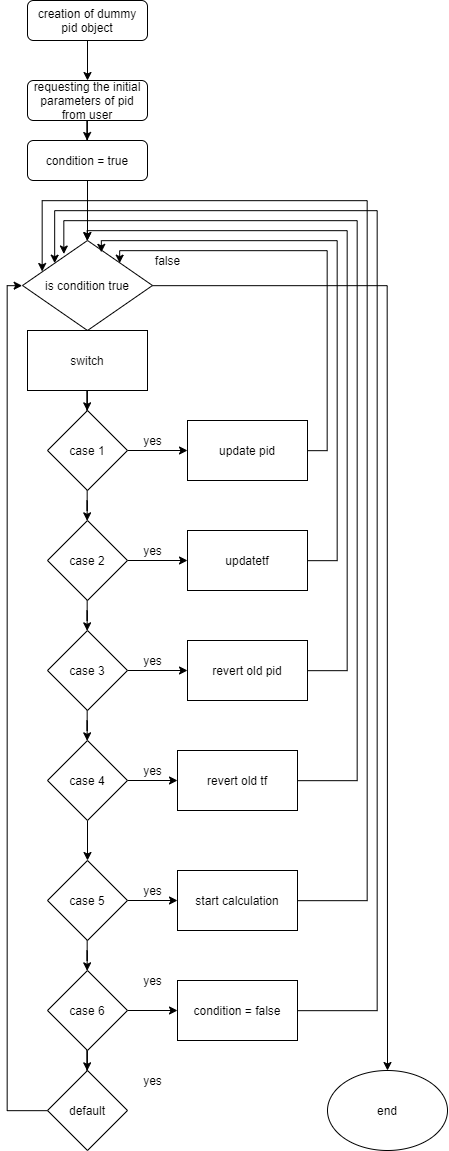

The diagram above was exported from draw.io. Its source (the exported page's mxGraphModel, read from the mxfile embedded in the PNG):
<mxGraphModel dx="1182" dy="1649" grid="1" gridSize="10" guides="1" tooltips="1" connect="1" arrows="1" fold="1" page="1" pageScale="1" pageWidth="827" pageHeight="1169" math="0" shadow="0">
  <root>
    <mxCell id="WIyWlLk6GJQsqaUBKTNV-0" />
    <mxCell id="WIyWlLk6GJQsqaUBKTNV-1" parent="WIyWlLk6GJQsqaUBKTNV-0" />
    <mxCell id="5g4VISTaOCbjuQEHUduO-7" value="" style="edgeStyle=orthogonalEdgeStyle;rounded=0;orthogonalLoop=1;jettySize=auto;html=1;" edge="1" parent="WIyWlLk6GJQsqaUBKTNV-1" source="WIyWlLk6GJQsqaUBKTNV-3" target="5g4VISTaOCbjuQEHUduO-6">
      <mxGeometry relative="1" as="geometry" />
    </mxCell>
    <mxCell id="5g4VISTaOCbjuQEHUduO-77" value="" style="edgeStyle=orthogonalEdgeStyle;rounded=0;orthogonalLoop=1;jettySize=auto;html=1;" edge="1" parent="WIyWlLk6GJQsqaUBKTNV-1" source="5g4VISTaOCbjuQEHUduO-0" target="WIyWlLk6GJQsqaUBKTNV-3">
      <mxGeometry relative="1" as="geometry" />
    </mxCell>
    <mxCell id="5g4VISTaOCbjuQEHUduO-0" value="creation of dummy pid object" style="rounded=1;whiteSpace=wrap;html=1;fontSize=12;glass=0;strokeWidth=1;shadow=0;" vertex="1" parent="WIyWlLk6GJQsqaUBKTNV-1">
      <mxGeometry x="160" y="-10" width="120" height="40" as="geometry" />
    </mxCell>
    <mxCell id="5g4VISTaOCbjuQEHUduO-9" value="" style="edgeStyle=orthogonalEdgeStyle;rounded=0;orthogonalLoop=1;jettySize=auto;html=1;" edge="1" parent="WIyWlLk6GJQsqaUBKTNV-1" source="5g4VISTaOCbjuQEHUduO-6" target="5g4VISTaOCbjuQEHUduO-8">
      <mxGeometry relative="1" as="geometry" />
    </mxCell>
    <mxCell id="5g4VISTaOCbjuQEHUduO-6" value="condition = true" style="rounded=1;whiteSpace=wrap;html=1;fontSize=12;glass=0;strokeWidth=1;shadow=0;" vertex="1" parent="WIyWlLk6GJQsqaUBKTNV-1">
      <mxGeometry x="160" y="130" width="120" height="40" as="geometry" />
    </mxCell>
    <mxCell id="5g4VISTaOCbjuQEHUduO-11" value="" style="edgeStyle=orthogonalEdgeStyle;rounded=0;orthogonalLoop=1;jettySize=auto;html=1;entryX=0.5;entryY=0;entryDx=0;entryDy=0;" edge="1" parent="WIyWlLk6GJQsqaUBKTNV-1" source="5g4VISTaOCbjuQEHUduO-8" target="5g4VISTaOCbjuQEHUduO-51">
      <mxGeometry relative="1" as="geometry">
        <mxPoint x="340" y="260" as="targetPoint" />
      </mxGeometry>
    </mxCell>
    <mxCell id="5g4VISTaOCbjuQEHUduO-14" value="" style="edgeStyle=orthogonalEdgeStyle;rounded=0;orthogonalLoop=1;jettySize=auto;html=1;" edge="1" parent="WIyWlLk6GJQsqaUBKTNV-1" source="5g4VISTaOCbjuQEHUduO-8" target="5g4VISTaOCbjuQEHUduO-13">
      <mxGeometry relative="1" as="geometry" />
    </mxCell>
    <mxCell id="5g4VISTaOCbjuQEHUduO-8" value="is condition true" style="rhombus;whiteSpace=wrap;html=1;" vertex="1" parent="WIyWlLk6GJQsqaUBKTNV-1">
      <mxGeometry x="155" y="230" width="130" height="90" as="geometry" />
    </mxCell>
    <mxCell id="5g4VISTaOCbjuQEHUduO-12" value="false" style="text;html=1;align=center;verticalAlign=middle;resizable=0;points=[];autosize=1;" vertex="1" parent="WIyWlLk6GJQsqaUBKTNV-1">
      <mxGeometry x="280" y="240" width="40" height="20" as="geometry" />
    </mxCell>
    <mxCell id="5g4VISTaOCbjuQEHUduO-20" value="" style="edgeStyle=orthogonalEdgeStyle;rounded=0;orthogonalLoop=1;jettySize=auto;html=1;" edge="1" parent="WIyWlLk6GJQsqaUBKTNV-1" source="5g4VISTaOCbjuQEHUduO-13" target="5g4VISTaOCbjuQEHUduO-15">
      <mxGeometry relative="1" as="geometry" />
    </mxCell>
    <mxCell id="5g4VISTaOCbjuQEHUduO-13" value="switch" style="rounded=0;whiteSpace=wrap;html=1;" vertex="1" parent="WIyWlLk6GJQsqaUBKTNV-1">
      <mxGeometry x="160" y="320" width="120" height="60" as="geometry" />
    </mxCell>
    <mxCell id="5g4VISTaOCbjuQEHUduO-22" value="" style="edgeStyle=orthogonalEdgeStyle;rounded=0;orthogonalLoop=1;jettySize=auto;html=1;" edge="1" parent="WIyWlLk6GJQsqaUBKTNV-1" source="5g4VISTaOCbjuQEHUduO-15" target="5g4VISTaOCbjuQEHUduO-21">
      <mxGeometry relative="1" as="geometry" />
    </mxCell>
    <mxCell id="5g4VISTaOCbjuQEHUduO-23" value="" style="edgeStyle=orthogonalEdgeStyle;rounded=0;orthogonalLoop=1;jettySize=auto;html=1;" edge="1" parent="WIyWlLk6GJQsqaUBKTNV-1" source="5g4VISTaOCbjuQEHUduO-15" target="5g4VISTaOCbjuQEHUduO-16">
      <mxGeometry relative="1" as="geometry" />
    </mxCell>
    <mxCell id="5g4VISTaOCbjuQEHUduO-15" value="case 1" style="rhombus;whiteSpace=wrap;html=1;" vertex="1" parent="WIyWlLk6GJQsqaUBKTNV-1">
      <mxGeometry x="180" y="400" width="80" height="80" as="geometry" />
    </mxCell>
    <mxCell id="5g4VISTaOCbjuQEHUduO-25" value="" style="edgeStyle=orthogonalEdgeStyle;rounded=0;orthogonalLoop=1;jettySize=auto;html=1;" edge="1" parent="WIyWlLk6GJQsqaUBKTNV-1" source="5g4VISTaOCbjuQEHUduO-16" target="5g4VISTaOCbjuQEHUduO-24">
      <mxGeometry relative="1" as="geometry" />
    </mxCell>
    <mxCell id="5g4VISTaOCbjuQEHUduO-26" value="" style="edgeStyle=orthogonalEdgeStyle;rounded=0;orthogonalLoop=1;jettySize=auto;html=1;" edge="1" parent="WIyWlLk6GJQsqaUBKTNV-1" source="5g4VISTaOCbjuQEHUduO-16" target="5g4VISTaOCbjuQEHUduO-17">
      <mxGeometry relative="1" as="geometry" />
    </mxCell>
    <mxCell id="5g4VISTaOCbjuQEHUduO-16" value="case 2" style="rhombus;whiteSpace=wrap;html=1;" vertex="1" parent="WIyWlLk6GJQsqaUBKTNV-1">
      <mxGeometry x="180" y="510" width="80" height="80" as="geometry" />
    </mxCell>
    <mxCell id="5g4VISTaOCbjuQEHUduO-28" value="" style="edgeStyle=orthogonalEdgeStyle;rounded=0;orthogonalLoop=1;jettySize=auto;html=1;" edge="1" parent="WIyWlLk6GJQsqaUBKTNV-1" source="5g4VISTaOCbjuQEHUduO-17" target="5g4VISTaOCbjuQEHUduO-27">
      <mxGeometry relative="1" as="geometry" />
    </mxCell>
    <mxCell id="5g4VISTaOCbjuQEHUduO-29" value="" style="edgeStyle=orthogonalEdgeStyle;rounded=0;orthogonalLoop=1;jettySize=auto;html=1;" edge="1" parent="WIyWlLk6GJQsqaUBKTNV-1" source="5g4VISTaOCbjuQEHUduO-17" target="5g4VISTaOCbjuQEHUduO-19">
      <mxGeometry relative="1" as="geometry" />
    </mxCell>
    <mxCell id="5g4VISTaOCbjuQEHUduO-17" value="case 3" style="rhombus;whiteSpace=wrap;html=1;" vertex="1" parent="WIyWlLk6GJQsqaUBKTNV-1">
      <mxGeometry x="180" y="620" width="80" height="80" as="geometry" />
    </mxCell>
    <mxCell id="5g4VISTaOCbjuQEHUduO-33" value="" style="edgeStyle=orthogonalEdgeStyle;rounded=0;orthogonalLoop=1;jettySize=auto;html=1;" edge="1" parent="WIyWlLk6GJQsqaUBKTNV-1" source="5g4VISTaOCbjuQEHUduO-18" target="5g4VISTaOCbjuQEHUduO-32">
      <mxGeometry relative="1" as="geometry" />
    </mxCell>
    <mxCell id="5g4VISTaOCbjuQEHUduO-37" value="" style="edgeStyle=orthogonalEdgeStyle;rounded=0;orthogonalLoop=1;jettySize=auto;html=1;" edge="1" parent="WIyWlLk6GJQsqaUBKTNV-1" source="5g4VISTaOCbjuQEHUduO-18" target="5g4VISTaOCbjuQEHUduO-35">
      <mxGeometry relative="1" as="geometry" />
    </mxCell>
    <mxCell id="5g4VISTaOCbjuQEHUduO-18" value="case 5" style="rhombus;whiteSpace=wrap;html=1;" vertex="1" parent="WIyWlLk6GJQsqaUBKTNV-1">
      <mxGeometry x="180" y="850" width="80" height="80" as="geometry" />
    </mxCell>
    <mxCell id="5g4VISTaOCbjuQEHUduO-30" value="" style="edgeStyle=orthogonalEdgeStyle;rounded=0;orthogonalLoop=1;jettySize=auto;html=1;" edge="1" parent="WIyWlLk6GJQsqaUBKTNV-1" source="5g4VISTaOCbjuQEHUduO-19" target="5g4VISTaOCbjuQEHUduO-18">
      <mxGeometry relative="1" as="geometry" />
    </mxCell>
    <mxCell id="5g4VISTaOCbjuQEHUduO-46" value="" style="edgeStyle=orthogonalEdgeStyle;rounded=0;orthogonalLoop=1;jettySize=auto;html=1;" edge="1" parent="WIyWlLk6GJQsqaUBKTNV-1" source="5g4VISTaOCbjuQEHUduO-19" target="5g4VISTaOCbjuQEHUduO-34">
      <mxGeometry relative="1" as="geometry" />
    </mxCell>
    <mxCell id="5g4VISTaOCbjuQEHUduO-19" value="case 4" style="rhombus;whiteSpace=wrap;html=1;" vertex="1" parent="WIyWlLk6GJQsqaUBKTNV-1">
      <mxGeometry x="180" y="730" width="80" height="80" as="geometry" />
    </mxCell>
    <mxCell id="5g4VISTaOCbjuQEHUduO-74" value="" style="edgeStyle=orthogonalEdgeStyle;rounded=0;orthogonalLoop=1;jettySize=auto;html=1;entryX=1;entryY=0;entryDx=0;entryDy=0;" edge="1" parent="WIyWlLk6GJQsqaUBKTNV-1" source="5g4VISTaOCbjuQEHUduO-21" target="5g4VISTaOCbjuQEHUduO-8">
      <mxGeometry relative="1" as="geometry">
        <mxPoint x="440" y="210" as="targetPoint" />
        <Array as="points">
          <mxPoint x="460" y="440" />
          <mxPoint x="460" y="240" />
        </Array>
      </mxGeometry>
    </mxCell>
    <mxCell id="5g4VISTaOCbjuQEHUduO-21" value="update pid" style="rounded=0;whiteSpace=wrap;html=1;" vertex="1" parent="WIyWlLk6GJQsqaUBKTNV-1">
      <mxGeometry x="320" y="410" width="120" height="60" as="geometry" />
    </mxCell>
    <mxCell id="5g4VISTaOCbjuQEHUduO-72" value="" style="edgeStyle=orthogonalEdgeStyle;rounded=0;orthogonalLoop=1;jettySize=auto;html=1;entryX=0.606;entryY=0.13;entryDx=0;entryDy=0;entryPerimeter=0;" edge="1" parent="WIyWlLk6GJQsqaUBKTNV-1" source="5g4VISTaOCbjuQEHUduO-24" target="5g4VISTaOCbjuQEHUduO-8">
      <mxGeometry relative="1" as="geometry">
        <mxPoint x="480" y="160" as="targetPoint" />
        <Array as="points">
          <mxPoint x="470" y="550" />
          <mxPoint x="470" y="230" />
        </Array>
      </mxGeometry>
    </mxCell>
    <mxCell id="5g4VISTaOCbjuQEHUduO-24" value="updatetf" style="rounded=0;whiteSpace=wrap;html=1;" vertex="1" parent="WIyWlLk6GJQsqaUBKTNV-1">
      <mxGeometry x="320" y="520" width="120" height="60" as="geometry" />
    </mxCell>
    <mxCell id="5g4VISTaOCbjuQEHUduO-70" value="" style="edgeStyle=orthogonalEdgeStyle;rounded=0;orthogonalLoop=1;jettySize=auto;html=1;" edge="1" parent="WIyWlLk6GJQsqaUBKTNV-1" source="5g4VISTaOCbjuQEHUduO-27" target="5g4VISTaOCbjuQEHUduO-8">
      <mxGeometry relative="1" as="geometry">
        <mxPoint x="500" y="180" as="targetPoint" />
        <Array as="points">
          <mxPoint x="480" y="660" />
          <mxPoint x="480" y="220" />
          <mxPoint x="220" y="220" />
        </Array>
      </mxGeometry>
    </mxCell>
    <mxCell id="5g4VISTaOCbjuQEHUduO-27" value="revert old pid" style="rounded=0;whiteSpace=wrap;html=1;" vertex="1" parent="WIyWlLk6GJQsqaUBKTNV-1">
      <mxGeometry x="320" y="630" width="120" height="60" as="geometry" />
    </mxCell>
    <mxCell id="5g4VISTaOCbjuQEHUduO-55" value="" style="edgeStyle=orthogonalEdgeStyle;rounded=0;orthogonalLoop=1;jettySize=auto;html=1;" edge="1" parent="WIyWlLk6GJQsqaUBKTNV-1" source="5g4VISTaOCbjuQEHUduO-32" target="5g4VISTaOCbjuQEHUduO-50">
      <mxGeometry relative="1" as="geometry" />
    </mxCell>
    <mxCell id="5g4VISTaOCbjuQEHUduO-57" value="" style="edgeStyle=orthogonalEdgeStyle;rounded=0;orthogonalLoop=1;jettySize=auto;html=1;" edge="1" parent="WIyWlLk6GJQsqaUBKTNV-1" source="5g4VISTaOCbjuQEHUduO-32" target="5g4VISTaOCbjuQEHUduO-56">
      <mxGeometry relative="1" as="geometry" />
    </mxCell>
    <mxCell id="5g4VISTaOCbjuQEHUduO-32" value="case 6" style="rhombus;whiteSpace=wrap;html=1;" vertex="1" parent="WIyWlLk6GJQsqaUBKTNV-1">
      <mxGeometry x="180" y="960" width="80" height="80" as="geometry" />
    </mxCell>
    <mxCell id="5g4VISTaOCbjuQEHUduO-68" value="" style="edgeStyle=orthogonalEdgeStyle;rounded=0;orthogonalLoop=1;jettySize=auto;html=1;entryX=0.315;entryY=0.152;entryDx=0;entryDy=0;entryPerimeter=0;" edge="1" parent="WIyWlLk6GJQsqaUBKTNV-1" source="5g4VISTaOCbjuQEHUduO-34" target="5g4VISTaOCbjuQEHUduO-8">
      <mxGeometry relative="1" as="geometry">
        <mxPoint x="520" y="195.89305204503677" as="targetPoint" />
        <Array as="points">
          <mxPoint x="490" y="770" />
          <mxPoint x="490" y="210" />
          <mxPoint x="196" y="210" />
        </Array>
      </mxGeometry>
    </mxCell>
    <mxCell id="5g4VISTaOCbjuQEHUduO-34" value="revert old tf" style="rounded=0;whiteSpace=wrap;html=1;" vertex="1" parent="WIyWlLk6GJQsqaUBKTNV-1">
      <mxGeometry x="310" y="740" width="120" height="60" as="geometry" />
    </mxCell>
    <mxCell id="5g4VISTaOCbjuQEHUduO-66" value="" style="edgeStyle=orthogonalEdgeStyle;rounded=0;orthogonalLoop=1;jettySize=auto;html=1;entryX=0.153;entryY=0.346;entryDx=0;entryDy=0;entryPerimeter=0;" edge="1" parent="WIyWlLk6GJQsqaUBKTNV-1" source="5g4VISTaOCbjuQEHUduO-35" target="5g4VISTaOCbjuQEHUduO-8">
      <mxGeometry relative="1" as="geometry">
        <mxPoint x="560" y="190" as="targetPoint" />
        <Array as="points">
          <mxPoint x="500" y="890" />
          <mxPoint x="500" y="190" />
          <mxPoint x="175" y="190" />
        </Array>
      </mxGeometry>
    </mxCell>
    <mxCell id="5g4VISTaOCbjuQEHUduO-35" value="start calculation" style="rounded=0;whiteSpace=wrap;html=1;" vertex="1" parent="WIyWlLk6GJQsqaUBKTNV-1">
      <mxGeometry x="310" y="860" width="120" height="60" as="geometry" />
    </mxCell>
    <mxCell id="5g4VISTaOCbjuQEHUduO-40" value="yes" style="text;html=1;align=center;verticalAlign=middle;resizable=0;points=[];autosize=1;" vertex="1" parent="WIyWlLk6GJQsqaUBKTNV-1">
      <mxGeometry x="270" y="420" width="30" height="20" as="geometry" />
    </mxCell>
    <mxCell id="5g4VISTaOCbjuQEHUduO-41" value="yes" style="text;html=1;align=center;verticalAlign=middle;resizable=0;points=[];autosize=1;" vertex="1" parent="WIyWlLk6GJQsqaUBKTNV-1">
      <mxGeometry x="270" y="530" width="30" height="20" as="geometry" />
    </mxCell>
    <mxCell id="5g4VISTaOCbjuQEHUduO-42" value="yes" style="text;html=1;align=center;verticalAlign=middle;resizable=0;points=[];autosize=1;" vertex="1" parent="WIyWlLk6GJQsqaUBKTNV-1">
      <mxGeometry x="270" y="640" width="30" height="20" as="geometry" />
    </mxCell>
    <mxCell id="5g4VISTaOCbjuQEHUduO-43" value="yes" style="text;html=1;align=center;verticalAlign=middle;resizable=0;points=[];autosize=1;" vertex="1" parent="WIyWlLk6GJQsqaUBKTNV-1">
      <mxGeometry x="270" y="750" width="30" height="20" as="geometry" />
    </mxCell>
    <mxCell id="5g4VISTaOCbjuQEHUduO-47" value="yes" style="text;html=1;align=center;verticalAlign=middle;resizable=0;points=[];autosize=1;" vertex="1" parent="WIyWlLk6GJQsqaUBKTNV-1">
      <mxGeometry x="270" y="870" width="30" height="20" as="geometry" />
    </mxCell>
    <mxCell id="5g4VISTaOCbjuQEHUduO-48" value="yes" style="text;html=1;align=center;verticalAlign=middle;resizable=0;points=[];autosize=1;" vertex="1" parent="WIyWlLk6GJQsqaUBKTNV-1">
      <mxGeometry x="270" y="960" width="30" height="20" as="geometry" />
    </mxCell>
    <mxCell id="5g4VISTaOCbjuQEHUduO-49" value="yes" style="text;html=1;align=center;verticalAlign=middle;resizable=0;points=[];autosize=1;" vertex="1" parent="WIyWlLk6GJQsqaUBKTNV-1">
      <mxGeometry x="270" y="1060" width="30" height="20" as="geometry" />
    </mxCell>
    <mxCell id="5g4VISTaOCbjuQEHUduO-52" style="edgeStyle=orthogonalEdgeStyle;rounded=0;orthogonalLoop=1;jettySize=auto;html=1;entryX=0;entryY=0.5;entryDx=0;entryDy=0;" edge="1" parent="WIyWlLk6GJQsqaUBKTNV-1" source="5g4VISTaOCbjuQEHUduO-50" target="5g4VISTaOCbjuQEHUduO-8">
      <mxGeometry relative="1" as="geometry">
        <mxPoint x="100" y="260" as="targetPoint" />
        <Array as="points">
          <mxPoint x="140" y="1100" />
          <mxPoint x="140" y="275" />
        </Array>
      </mxGeometry>
    </mxCell>
    <mxCell id="5g4VISTaOCbjuQEHUduO-50" value="default" style="rhombus;whiteSpace=wrap;html=1;" vertex="1" parent="WIyWlLk6GJQsqaUBKTNV-1">
      <mxGeometry x="180" y="1060" width="80" height="80" as="geometry" />
    </mxCell>
    <mxCell id="5g4VISTaOCbjuQEHUduO-51" value="end" style="ellipse;whiteSpace=wrap;html=1;" vertex="1" parent="WIyWlLk6GJQsqaUBKTNV-1">
      <mxGeometry x="460" y="1060" width="120" height="80" as="geometry" />
    </mxCell>
    <mxCell id="5g4VISTaOCbjuQEHUduO-64" value="" style="edgeStyle=orthogonalEdgeStyle;rounded=0;orthogonalLoop=1;jettySize=auto;html=1;entryX=0;entryY=0;entryDx=0;entryDy=0;" edge="1" parent="WIyWlLk6GJQsqaUBKTNV-1" source="5g4VISTaOCbjuQEHUduO-56" target="5g4VISTaOCbjuQEHUduO-8">
      <mxGeometry relative="1" as="geometry">
        <mxPoint x="540" y="220" as="targetPoint" />
        <Array as="points">
          <mxPoint x="510" y="1000" />
          <mxPoint x="510" y="200" />
          <mxPoint x="188" y="200" />
        </Array>
      </mxGeometry>
    </mxCell>
    <mxCell id="5g4VISTaOCbjuQEHUduO-56" value="condition = false" style="rounded=0;whiteSpace=wrap;html=1;" vertex="1" parent="WIyWlLk6GJQsqaUBKTNV-1">
      <mxGeometry x="310" y="970" width="120" height="60" as="geometry" />
    </mxCell>
    <mxCell id="WIyWlLk6GJQsqaUBKTNV-3" value="requesting the initial parameters of pid from user" style="rounded=1;whiteSpace=wrap;html=1;fontSize=12;glass=0;strokeWidth=1;shadow=0;" parent="WIyWlLk6GJQsqaUBKTNV-1" vertex="1">
      <mxGeometry x="160" y="70" width="120" height="40" as="geometry" />
    </mxCell>
  </root>
</mxGraphModel>